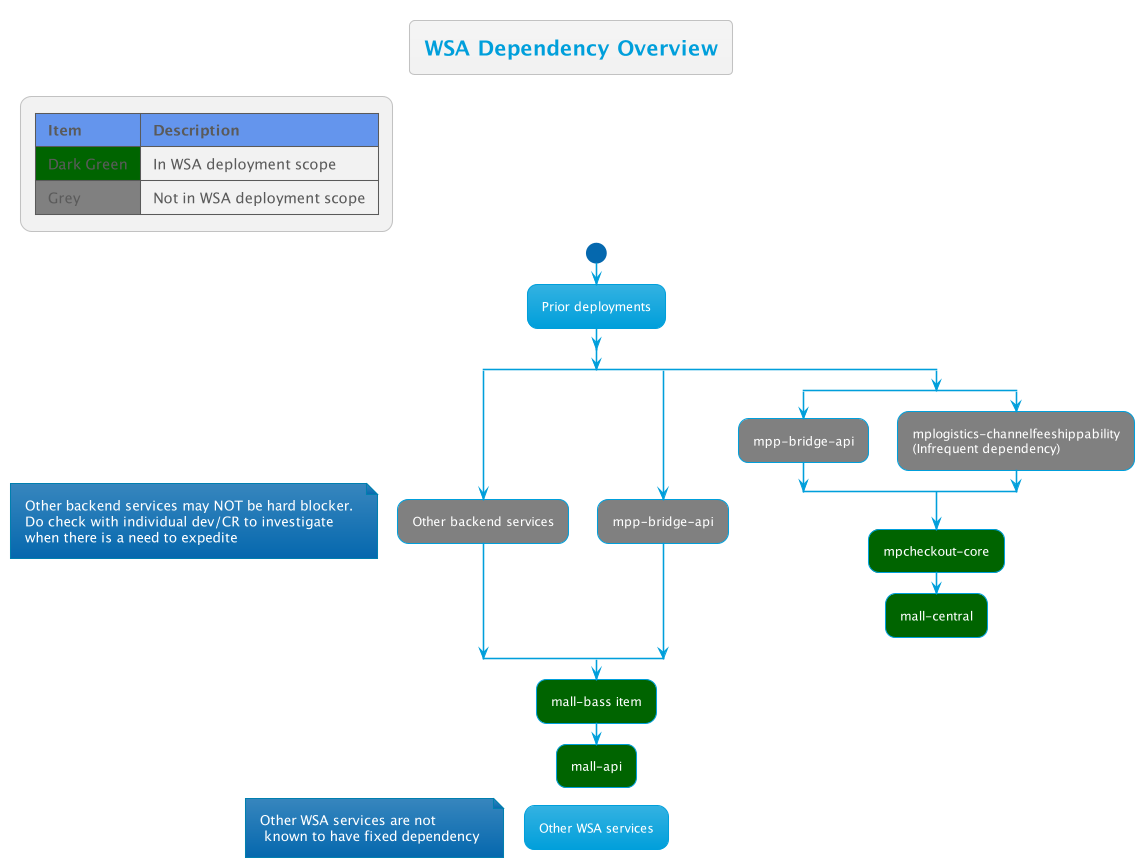

The diagram above was rendered by PlantUML. Its source (embedded in the PNG):
@startuml
!theme bluegray
title WSA Dependency Overview

start

:Prior deployments;

split
    split
        #Grey:Other backend services;
        floating note left: Other backend services may NOT be hard blocker.\nDo check with individual dev/CR to investigate\nwhen there is a need to expedite 
    split again
        #Grey:mpp-bridge-api;
split again
    split
        #Grey:mpp-bridge-api;
    split again
        #Grey:mplogistics-channelfeeshippability\n(Infrequent dependency);
    end split
    #DarkGreen:mpcheckout-core;
    #DarkGreen:mall-central;
    detach
end split

#DarkGreen:mall-bass item;
#DarkGreen:mall-api;

detach
:Other WSA services;
floating note left: Other WSA services are not\n known to have fixed dependency

detach

legend top left
    |<#CornflowerBlue> **Item** |<#CornflowerBlue> **Description** |
    | <#DarkGreen> Dark Green | In WSA deployment scope |
    | <#Grey> Grey | Not in WSA deployment scope |
endlegend

@enduml